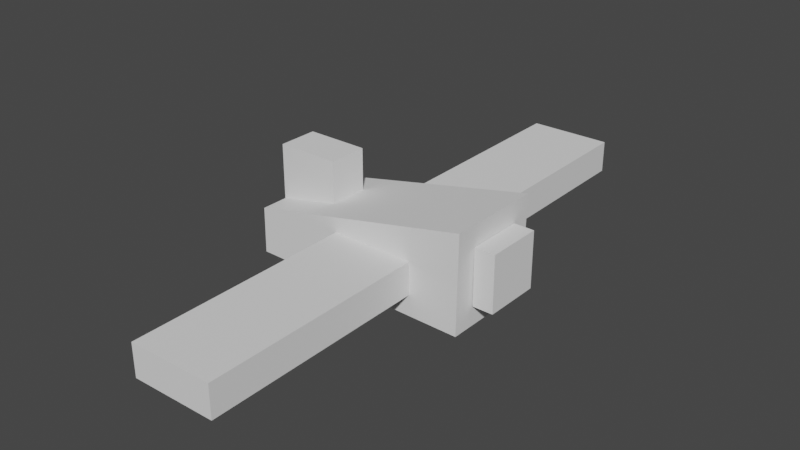 # Source: myPlane.blend  (saved by Blender 2.81.16; exported with 4.5.12 LTS)
import bpy
from mathutils import Matrix  # noqa: F401  (used for matrix-valued properties, if any)

bpy.ops.wm.read_factory_settings(use_empty=True)
scene = bpy.context.scene
scene.name = 'Scene'

# ---- collections
col_collection = bpy.data.collections.new('Collection'); scene.collection.children.link(col_collection)
col_collection_2 = bpy.data.collections.new('Collection 2'); scene.collection.children.link(col_collection_2)

# ---- world
world_world = bpy.data.worlds.new('World'); scene.world = world_world
world_world.use_nodes = True; world_world.node_tree.nodes.clear()
_N = world_world.node_tree.nodes; _L = world_world.node_tree.links
n0 = _N.new('ShaderNodeOutputWorld'); n0.name = 'World Output'; n0.location = (300, 300)
n1 = _N.new('ShaderNodeBackground'); n1.name = 'Background'; n1.location = (10, 300)
n1.inputs[0].default_value = (0.05088, 0.05088, 0.05088, 1.0)
_L.new(n1.outputs[0], n0.inputs[0])
n0.is_active_output = True
world_world.color = (0.05088, 0.05088, 0.05088)
world_world.use_sun_shadow = False
world_world.sun_shadow_jitter_overblur = 0.0

# ---- meshes
me_cube_001 = bpy.data.meshes.new('Cube.001')
me_cube_001.from_pydata([(-1.139, -1.0, -0.7916), (-1.139, -1.0, 0.1511), (-1.139, 0.9999, -0.7916), (-1.139, 0.9999, 0.1537), (0.8613, -1.0, -0.7916), (0.8613, -1.0, 1.208), (0.8613, 0.9999, -0.7916), (0.8613, 0.9999, 1.208)], [], [(0, 1, 3, 2), (2, 3, 7, 6), (6, 7, 5, 4), (4, 5, 1, 0), (2, 6, 4, 0), (7, 3, 1, 5)])
_uv = me_cube_001.uv_layers.new(name='UVMap')
_uv.uv.foreach_set('vector', [0.375, 0.0, 0.4928, 0.0, 0.4932, 0.25, 0.375, 0.25, 0.375, 0.25, 0.4932, 0.25, 0.625, 0.5, 0.375, 0.5, 0.375, 0.5, 0.625, 0.5, 0.625, 0.75, 0.375, 0.75, 0.375, 0.75, 0.625, 0.75, 0.4928, 1.0, 0.375, 1.0, 0.125, 0.5, 0.375, 0.5, 0.375, 0.75, 0.125, 0.75, 0.625, 0.5, 0.875, 0.5, 0.9079, 0.7248, 0.625, 0.75])
me_cube_001.use_remesh_fix_poles = True
me_cube_001.use_remesh_preserve_attributes = False
me_cube_001.use_mirror_vertex_groups = False
me_cube_001.update()
me_cube_002 = bpy.data.meshes.new('Cube.002')
me_cube_002.from_pydata([(-1.0, -1.0, -1.0), (-1.0, -1.0, 1.0), (-1.0, 1.0, -1.0), (-1.0, 1.0, 1.0), (1.0, -1.0, -1.0), (1.0, -1.0, 1.0), (1.0, 1.0, -1.0), (1.0, 1.0, 1.0)], [], [(0, 1, 3, 2), (2, 3, 7, 6), (6, 7, 5, 4), (4, 5, 1, 0), (2, 6, 4, 0), (7, 3, 1, 5)])
_uv = me_cube_002.uv_layers.new(name='UVMap')
_uv.uv.foreach_set('vector', [0.375, 0.0, 0.625, 0.0, 0.625, 0.25, 0.375, 0.25, 0.375, 0.25, 0.625, 0.25, 0.625, 0.5, 0.375, 0.5, 0.375, 0.5, 0.625, 0.5, 0.625, 0.75, 0.375, 0.75, 0.375, 0.75, 0.625, 0.75, 0.625, 1.0, 0.375, 1.0, 0.125, 0.5, 0.375, 0.5, 0.375, 0.75, 0.125, 0.75, 0.625, 0.5, 0.875, 0.5, 0.875, 0.75, 0.625, 0.75])
me_cube_002.use_remesh_fix_poles = True
me_cube_002.use_remesh_preserve_attributes = False
me_cube_002.use_mirror_vertex_groups = False
me_cube_002.update()
me_cube_003 = bpy.data.meshes.new('Cube.003')
me_cube_003.from_pydata([(-1.0, -1.0, -1.0), (-1.0, -1.0, 1.0), (-1.0, 1.0, -1.0), (-1.0, 1.0, 1.0), (1.0, -1.0, -1.0), (1.0, -1.0, 1.0), (1.0, 1.0, -1.0), (1.0, 1.0, 1.0)], [], [(0, 1, 3, 2), (2, 3, 7, 6), (6, 7, 5, 4), (4, 5, 1, 0), (2, 6, 4, 0), (7, 3, 1, 5)])
_uv = me_cube_003.uv_layers.new(name='UVMap')
_uv.uv.foreach_set('vector', [0.375, 0.0, 0.625, 0.0, 0.625, 0.25, 0.375, 0.25, 0.375, 0.25, 0.625, 0.25, 0.625, 0.5, 0.375, 0.5, 0.375, 0.5, 0.625, 0.5, 0.625, 0.75, 0.375, 0.75, 0.375, 0.75, 0.625, 0.75, 0.625, 1.0, 0.375, 1.0, 0.125, 0.5, 0.375, 0.5, 0.375, 0.75, 0.125, 0.75, 0.625, 0.5, 0.875, 0.5, 0.875, 0.75, 0.625, 0.75])
me_cube_003.use_remesh_fix_poles = True
me_cube_003.use_remesh_preserve_attributes = False
me_cube_003.use_mirror_vertex_groups = False
me_cube_003.update()
me_cube_004 = bpy.data.meshes.new('Cube.004')
me_cube_004.from_pydata([(-1.0, -1.0, -1.0), (-1.0, -1.0, 1.0), (-1.0, 1.0, -1.0), (-1.0, 1.0, 1.0), (1.0, -1.0, -1.0), (1.0, -1.0, 1.0), (1.0, 1.0, -1.0), (1.0, 1.0, 1.0)], [], [(0, 1, 3, 2), (2, 3, 7, 6), (6, 7, 5, 4), (4, 5, 1, 0), (2, 6, 4, 0), (7, 3, 1, 5)])
_uv = me_cube_004.uv_layers.new(name='UVMap')
_uv.uv.foreach_set('vector', [0.375, 0.0, 0.625, 0.0, 0.625, 0.25, 0.375, 0.25, 0.375, 0.25, 0.625, 0.25, 0.625, 0.5, 0.375, 0.5, 0.375, 0.5, 0.625, 0.5, 0.625, 0.75, 0.375, 0.75, 0.375, 0.75, 0.625, 0.75, 0.625, 1.0, 0.375, 1.0, 0.125, 0.5, 0.375, 0.5, 0.375, 0.75, 0.125, 0.75, 0.625, 0.5, 0.875, 0.5, 0.875, 0.75, 0.625, 0.75])
me_cube_004.use_remesh_fix_poles = True
me_cube_004.use_remesh_preserve_attributes = False
me_cube_004.use_mirror_vertex_groups = False
me_cube_004.update()
me_cube_005 = bpy.data.meshes.new('Cube.005')
me_cube_005.from_pydata([(-1.0, -1.0, -1.0), (-1.0, -1.0, 1.0), (-1.0, 1.0, -1.0), (-1.0, 1.0, 1.0), (1.0, -1.0, -1.0), (1.0, -1.0, 1.0), (1.0, 1.0, -1.0), (1.0, 1.0, 1.0)], [], [(0, 1, 3, 2), (2, 3, 7, 6), (6, 7, 5, 4), (4, 5, 1, 0), (2, 6, 4, 0), (7, 3, 1, 5)])
_uv = me_cube_005.uv_layers.new(name='UVMap')
_uv.uv.foreach_set('vector', [0.375, 0.0, 0.625, 0.0, 0.625, 0.25, 0.375, 0.25, 0.375, 0.25, 0.625, 0.25, 0.625, 0.5, 0.375, 0.5, 0.375, 0.5, 0.625, 0.5, 0.625, 0.75, 0.375, 0.75, 0.375, 0.75, 0.625, 0.75, 0.625, 1.0, 0.375, 1.0, 0.125, 0.5, 0.375, 0.5, 0.375, 0.75, 0.125, 0.75, 0.625, 0.5, 0.875, 0.5, 0.875, 0.75, 0.625, 0.75])
me_cube_005.use_remesh_fix_poles = True
me_cube_005.use_remesh_preserve_attributes = False
me_cube_005.use_mirror_vertex_groups = False
me_cube_005.update()

# ---- objects
ob_cube = bpy.data.objects.new('Cube', me_cube_001)
ob_cube_001 = bpy.data.objects.new('Cube.001', me_cube_002)
ob_cube_002 = bpy.data.objects.new('Cube.002', me_cube_003)
ob_cube_003 = bpy.data.objects.new('Cube.003', me_cube_004)
ob_cube_004 = bpy.data.objects.new('Cube.004', me_cube_005)

# ---- transforms, parenting, visibility, modifiers, constraints
ob_cube.location = (0.1725, -8.02e-05, -0.1162)
ob_cube.rotation_euler = (0.0, 0.01467, 0.0)
ob_cube.scale = (1.256, -0.542, 0.5451)
ob_cube.lineart.crease_threshold = 0.0
ob_cube_001.location = (0.2377, -1.79, -0.1414)
ob_cube_001.rotation_euler = (0.0, -0.0, 0.01353)
ob_cube_001.scale = (0.4664, -1.271, 0.1803)
ob_cube_001.lineart.crease_threshold = 0.0
ob_cube_002.location = (0.1917, 1.815, -0.1191)
ob_cube_002.rotation_euler = (0.0, -0.0, 0.01353)
ob_cube_002.scale = (0.4664, -1.271, 0.1803)
ob_cube_002.lineart.crease_threshold = 0.0
ob_cube_003.location = (-0.908, -0.007124, 0.2527)
ob_cube_003.scale = (0.3512, 0.2241, 0.3512)
ob_cube_003.lineart.crease_threshold = 0.0
ob_cube_004.location = (1.378, 0.009393, -0.02097)
ob_cube_004.scale = (0.1141, 0.3142, 0.3142)
ob_cube_004.lineart.crease_threshold = 0.0

# ---- collection membership
col_collection.objects.link(ob_cube)
col_collection.objects.link(ob_cube_001)
col_collection.objects.link(ob_cube_002)
col_collection.objects.link(ob_cube_003)
col_collection.objects.link(ob_cube_004)
def _layer_coll(name, lc=None):
    lc = lc or bpy.context.view_layer.layer_collection
    for c in lc.children:
        if c.name == name: return c
        r = _layer_coll(name, c)
        if r: return r
_layer_coll('Collection 2').exclude = True

# ---- scene / render settings (as saved in the file)
scene.frame_start = 1; scene.frame_end = 250; scene.frame_set(125)
scene.render.engine = 'BLENDER_EEVEE_NEXT'
scene.cycles.use_denoising = False
scene.cycles.samples = 128
scene.cycles.sampling_pattern = 'TABULATED_SOBOL'
scene.cycles.use_adaptive_sampling = False
scene.cycles.use_light_tree = False
scene.view_settings.view_transform = 'Filmic'
bpy.context.view_layer.update()

# ---- added for rendering (the .blend has no active camera and no usable light): camera, sun
cam_auto = bpy.data.cameras.new('AutoCamera')
cam_auto.lens = 50.0
cam_auto.sensor_width = 36.0
cam_auto.clip_end = 1000.0
ob_auto_camera = bpy.data.objects.new('AutoCamera', cam_auto)
scene.collection.objects.link(ob_auto_camera)
ob_auto_camera.location = (6.4499, -7.59017, 5.08869)
ob_auto_camera.rotation_euler = (1.09748, -7.21219e-08, 0.694738)
scene.camera = ob_auto_camera
light_auto_sun = bpy.data.lights.new('AutoSun', 'SUN')
light_auto_sun.energy = 3.0
light_auto_sun.angle = 0.0523599
ob_auto_sun = bpy.data.objects.new('AutoSun', light_auto_sun)
scene.collection.objects.link(ob_auto_sun)
ob_auto_sun.rotation_euler = (0.872665, 0.174533, 0.523599)
bpy.context.view_layer.update()
